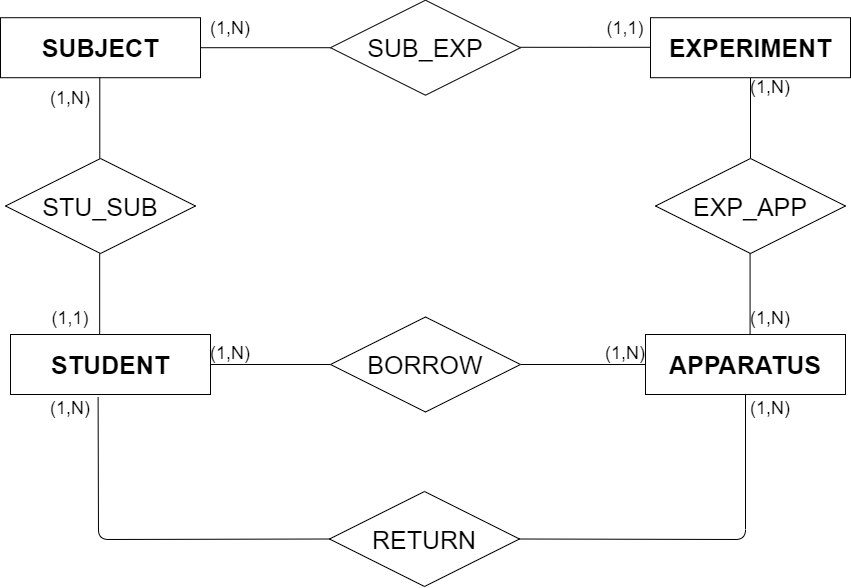

The diagram above was exported from draw.io. Its source (the exported page's mxGraphModel, read from the mxfile embedded in the PNG):
<mxGraphModel dx="1185" dy="703" grid="1" gridSize="10" guides="1" tooltips="1" connect="1" arrows="1" fold="1" page="1" pageScale="1" pageWidth="1100" pageHeight="850" math="0" shadow="0">
  <root>
    <mxCell id="WIyWlLk6GJQsqaUBKTNV-0" />
    <mxCell id="WIyWlLk6GJQsqaUBKTNV-1" parent="WIyWlLk6GJQsqaUBKTNV-0" />
    <mxCell id="TUqfwhQwRq2ZpNPjT8R7-37" style="edgeStyle=orthogonalEdgeStyle;rounded=0;orthogonalLoop=1;jettySize=auto;html=1;exitX=1;exitY=0.5;exitDx=0;exitDy=0;entryX=0;entryY=0.5;entryDx=0;entryDy=0;startArrow=none;startFill=0;endArrow=none;endFill=0;" edge="1" parent="WIyWlLk6GJQsqaUBKTNV-1" source="TUqfwhQwRq2ZpNPjT8R7-0" target="TUqfwhQwRq2ZpNPjT8R7-7">
      <mxGeometry relative="1" as="geometry" />
    </mxCell>
    <mxCell id="TUqfwhQwRq2ZpNPjT8R7-0" value="&lt;font style=&quot;font-size: 25px&quot;&gt;SUBJECT&lt;/font&gt;" style="rounded=0;whiteSpace=wrap;html=1;fontStyle=1" vertex="1" parent="WIyWlLk6GJQsqaUBKTNV-1">
      <mxGeometry x="110" y="99.21000000000001" width="200" height="60" as="geometry" />
    </mxCell>
    <mxCell id="TUqfwhQwRq2ZpNPjT8R7-7" value="&lt;font style=&quot;font-size: 25px&quot;&gt;SUB_EXP&lt;/font&gt;" style="rhombus;whiteSpace=wrap;html=1;rotation=0;" vertex="1" parent="WIyWlLk6GJQsqaUBKTNV-1">
      <mxGeometry x="440" y="81.71000000000001" width="190" height="95" as="geometry" />
    </mxCell>
    <mxCell id="TUqfwhQwRq2ZpNPjT8R7-56" value="" style="endArrow=none;html=1;entryX=0.438;entryY=1.045;entryDx=0;entryDy=0;exitX=0;exitY=0.5;exitDx=0;exitDy=0;entryPerimeter=0;" edge="1" parent="WIyWlLk6GJQsqaUBKTNV-1" source="TUqfwhQwRq2ZpNPjT8R7-94" target="TUqfwhQwRq2ZpNPjT8R7-85">
      <mxGeometry width="50" height="50" relative="1" as="geometry">
        <mxPoint x="500" y="724.2149999999999" as="sourcePoint" />
        <mxPoint x="180" y="570" as="targetPoint" />
        <Array as="points">
          <mxPoint x="208" y="621" />
        </Array>
      </mxGeometry>
    </mxCell>
    <mxCell id="TUqfwhQwRq2ZpNPjT8R7-57" value="" style="endArrow=none;html=1;entryX=0.5;entryY=1;entryDx=0;entryDy=0;exitX=1;exitY=0.5;exitDx=0;exitDy=0;" edge="1" parent="WIyWlLk6GJQsqaUBKTNV-1" source="TUqfwhQwRq2ZpNPjT8R7-94" target="TUqfwhQwRq2ZpNPjT8R7-87">
      <mxGeometry width="50" height="50" relative="1" as="geometry">
        <mxPoint x="625.1600000000001" y="724.2149999999999" as="sourcePoint" />
        <mxPoint x="947" y="570" as="targetPoint" />
        <Array as="points">
          <mxPoint x="855" y="621" />
        </Array>
      </mxGeometry>
    </mxCell>
    <mxCell id="TUqfwhQwRq2ZpNPjT8R7-58" value="&lt;font style=&quot;font-size: 18px&quot;&gt;(1,N)&lt;/font&gt;" style="text;html=1;strokeColor=none;fillColor=none;align=center;verticalAlign=middle;whiteSpace=wrap;rounded=0;" vertex="1" parent="WIyWlLk6GJQsqaUBKTNV-1">
      <mxGeometry x="160" y="169.99999999999997" width="40" height="20" as="geometry" />
    </mxCell>
    <mxCell id="TUqfwhQwRq2ZpNPjT8R7-59" value="&lt;font style=&quot;font-size: 18px&quot;&gt;(1,1)&lt;/font&gt;" style="text;html=1;strokeColor=none;fillColor=none;align=center;verticalAlign=middle;whiteSpace=wrap;rounded=0;" vertex="1" parent="WIyWlLk6GJQsqaUBKTNV-1">
      <mxGeometry x="160" y="390" width="40" height="20" as="geometry" />
    </mxCell>
    <mxCell id="TUqfwhQwRq2ZpNPjT8R7-62" value="&lt;font style=&quot;font-size: 18px&quot;&gt;(1,N)&lt;/font&gt;" style="text;html=1;strokeColor=none;fillColor=none;align=center;verticalAlign=middle;whiteSpace=wrap;rounded=0;" vertex="1" parent="WIyWlLk6GJQsqaUBKTNV-1">
      <mxGeometry x="715" y="425" width="40" height="20" as="geometry" />
    </mxCell>
    <mxCell id="TUqfwhQwRq2ZpNPjT8R7-63" value="&lt;font style=&quot;font-size: 18px&quot;&gt;(1,N)&lt;/font&gt;" style="text;html=1;strokeColor=none;fillColor=none;align=center;verticalAlign=middle;whiteSpace=wrap;rounded=0;" vertex="1" parent="WIyWlLk6GJQsqaUBKTNV-1">
      <mxGeometry x="320" y="425" width="40" height="20" as="geometry" />
    </mxCell>
    <mxCell id="TUqfwhQwRq2ZpNPjT8R7-64" value="&lt;font style=&quot;font-size: 18px&quot;&gt;(1,N)&lt;/font&gt;" style="text;html=1;strokeColor=none;fillColor=none;align=center;verticalAlign=middle;whiteSpace=wrap;rounded=0;" vertex="1" parent="WIyWlLk6GJQsqaUBKTNV-1">
      <mxGeometry x="860" y="480" width="40" height="20" as="geometry" />
    </mxCell>
    <mxCell id="TUqfwhQwRq2ZpNPjT8R7-65" value="&lt;font style=&quot;font-size: 18px&quot;&gt;(1,N)&lt;/font&gt;" style="text;html=1;strokeColor=none;fillColor=none;align=center;verticalAlign=middle;whiteSpace=wrap;rounded=0;" vertex="1" parent="WIyWlLk6GJQsqaUBKTNV-1">
      <mxGeometry x="160" y="480" width="40" height="20" as="geometry" />
    </mxCell>
    <mxCell id="TUqfwhQwRq2ZpNPjT8R7-66" value="&lt;font style=&quot;font-size: 18px&quot;&gt;(1,N)&lt;/font&gt;" style="text;html=1;strokeColor=none;fillColor=none;align=center;verticalAlign=middle;whiteSpace=wrap;rounded=0;" vertex="1" parent="WIyWlLk6GJQsqaUBKTNV-1">
      <mxGeometry x="860" y="159.20999999999998" width="40" height="20" as="geometry" />
    </mxCell>
    <mxCell id="TUqfwhQwRq2ZpNPjT8R7-68" value="&lt;font style=&quot;font-size: 18px&quot;&gt;(1,N)&lt;/font&gt;" style="text;html=1;strokeColor=none;fillColor=none;align=center;verticalAlign=middle;whiteSpace=wrap;rounded=0;" vertex="1" parent="WIyWlLk6GJQsqaUBKTNV-1">
      <mxGeometry x="860" y="390" width="40" height="20" as="geometry" />
    </mxCell>
    <mxCell id="TUqfwhQwRq2ZpNPjT8R7-70" value="&lt;font style=&quot;font-size: 18px&quot;&gt;(1,1)&lt;/font&gt;" style="text;html=1;strokeColor=none;fillColor=none;align=center;verticalAlign=middle;whiteSpace=wrap;rounded=0;" vertex="1" parent="WIyWlLk6GJQsqaUBKTNV-1">
      <mxGeometry x="715" y="100" width="40" height="20" as="geometry" />
    </mxCell>
    <mxCell id="TUqfwhQwRq2ZpNPjT8R7-73" value="&lt;font style=&quot;font-size: 18px&quot;&gt;(1,N)&lt;/font&gt;" style="text;html=1;strokeColor=none;fillColor=none;align=center;verticalAlign=middle;whiteSpace=wrap;rounded=0;" vertex="1" parent="WIyWlLk6GJQsqaUBKTNV-1">
      <mxGeometry x="320" y="99.99999999999999" width="40" height="20" as="geometry" />
    </mxCell>
    <mxCell id="TUqfwhQwRq2ZpNPjT8R7-74" style="edgeStyle=orthogonalEdgeStyle;rounded=0;orthogonalLoop=1;jettySize=auto;html=1;exitX=1;exitY=0.5;exitDx=0;exitDy=0;entryX=0;entryY=0.5;entryDx=0;entryDy=0;startArrow=none;startFill=0;endArrow=none;endFill=0;" edge="1" parent="WIyWlLk6GJQsqaUBKTNV-1">
      <mxGeometry relative="1" as="geometry">
        <mxPoint x="630.0000000000001" y="128.79000000000002" as="sourcePoint" />
        <mxPoint x="760.0000000000001" y="128.7949999999999" as="targetPoint" />
        <Array as="points">
          <mxPoint x="700" y="129" />
          <mxPoint x="700" y="129" />
        </Array>
      </mxGeometry>
    </mxCell>
    <mxCell id="TUqfwhQwRq2ZpNPjT8R7-76" style="edgeStyle=orthogonalEdgeStyle;rounded=0;orthogonalLoop=1;jettySize=auto;html=1;exitX=0.5;exitY=1;exitDx=0;exitDy=0;startArrow=none;startFill=0;endArrow=none;endFill=0;" edge="1" parent="WIyWlLk6GJQsqaUBKTNV-1" source="TUqfwhQwRq2ZpNPjT8R7-75">
      <mxGeometry relative="1" as="geometry">
        <mxPoint x="860" y="240" as="targetPoint" />
      </mxGeometry>
    </mxCell>
    <mxCell id="TUqfwhQwRq2ZpNPjT8R7-75" value="&lt;span style=&quot;font-size: 25px&quot;&gt;EXPERIMENT&lt;/span&gt;" style="rounded=0;whiteSpace=wrap;html=1;fontStyle=1" vertex="1" parent="WIyWlLk6GJQsqaUBKTNV-1">
      <mxGeometry x="760" y="99.21000000000001" width="200" height="60" as="geometry" />
    </mxCell>
    <mxCell id="TUqfwhQwRq2ZpNPjT8R7-80" value="&lt;span style=&quot;font-size: 25px&quot;&gt;EXP_APP&lt;/span&gt;" style="rhombus;whiteSpace=wrap;html=1;rotation=0;" vertex="1" parent="WIyWlLk6GJQsqaUBKTNV-1">
      <mxGeometry x="765" y="240" width="190" height="95" as="geometry" />
    </mxCell>
    <mxCell id="TUqfwhQwRq2ZpNPjT8R7-81" style="edgeStyle=orthogonalEdgeStyle;rounded=0;orthogonalLoop=1;jettySize=auto;html=1;exitX=0.5;exitY=1;exitDx=0;exitDy=0;startArrow=none;startFill=0;endArrow=none;endFill=0;" edge="1" parent="WIyWlLk6GJQsqaUBKTNV-1">
      <mxGeometry relative="1" as="geometry">
        <mxPoint x="859.58" y="415.78999999999996" as="targetPoint" />
        <mxPoint x="859.58" y="335" as="sourcePoint" />
      </mxGeometry>
    </mxCell>
    <mxCell id="TUqfwhQwRq2ZpNPjT8R7-83" style="edgeStyle=orthogonalEdgeStyle;rounded=0;orthogonalLoop=1;jettySize=auto;html=1;exitX=0.5;exitY=1;exitDx=0;exitDy=0;startArrow=none;startFill=0;endArrow=none;endFill=0;" edge="1" parent="WIyWlLk6GJQsqaUBKTNV-1">
      <mxGeometry relative="1" as="geometry">
        <mxPoint x="209.28999999999996" y="240" as="targetPoint" />
        <mxPoint x="209.28999999999996" y="159.21000000000004" as="sourcePoint" />
      </mxGeometry>
    </mxCell>
    <mxCell id="TUqfwhQwRq2ZpNPjT8R7-84" value="&lt;span style=&quot;font-size: 25px&quot;&gt;STU_SUB&lt;/span&gt;" style="rhombus;whiteSpace=wrap;html=1;rotation=0;" vertex="1" parent="WIyWlLk6GJQsqaUBKTNV-1">
      <mxGeometry x="115" y="240" width="190" height="95" as="geometry" />
    </mxCell>
    <mxCell id="TUqfwhQwRq2ZpNPjT8R7-90" style="edgeStyle=orthogonalEdgeStyle;rounded=0;orthogonalLoop=1;jettySize=auto;html=1;exitX=1;exitY=0.5;exitDx=0;exitDy=0;entryX=0;entryY=0.5;entryDx=0;entryDy=0;startArrow=none;startFill=0;endArrow=none;endFill=0;" edge="1" parent="WIyWlLk6GJQsqaUBKTNV-1" source="TUqfwhQwRq2ZpNPjT8R7-85" target="TUqfwhQwRq2ZpNPjT8R7-89">
      <mxGeometry relative="1" as="geometry" />
    </mxCell>
    <mxCell id="TUqfwhQwRq2ZpNPjT8R7-85" value="&lt;font style=&quot;font-size: 25px&quot;&gt;STUDENT&lt;/font&gt;" style="rounded=0;whiteSpace=wrap;html=1;fontStyle=1" vertex="1" parent="WIyWlLk6GJQsqaUBKTNV-1">
      <mxGeometry x="120" y="416" width="200" height="60" as="geometry" />
    </mxCell>
    <mxCell id="TUqfwhQwRq2ZpNPjT8R7-86" style="edgeStyle=orthogonalEdgeStyle;rounded=0;orthogonalLoop=1;jettySize=auto;html=1;exitX=0.5;exitY=1;exitDx=0;exitDy=0;startArrow=none;startFill=0;endArrow=none;endFill=0;" edge="1" parent="WIyWlLk6GJQsqaUBKTNV-1">
      <mxGeometry relative="1" as="geometry">
        <mxPoint x="209.16999999999996" y="415.78999999999996" as="targetPoint" />
        <mxPoint x="209.16999999999996" y="335" as="sourcePoint" />
      </mxGeometry>
    </mxCell>
    <mxCell id="TUqfwhQwRq2ZpNPjT8R7-87" value="&lt;font style=&quot;font-size: 25px&quot;&gt;APPARATUS&lt;/font&gt;" style="rounded=0;whiteSpace=wrap;html=1;fontStyle=1" vertex="1" parent="WIyWlLk6GJQsqaUBKTNV-1">
      <mxGeometry x="755" y="416" width="200" height="60" as="geometry" />
    </mxCell>
    <mxCell id="TUqfwhQwRq2ZpNPjT8R7-91" style="edgeStyle=orthogonalEdgeStyle;rounded=0;orthogonalLoop=1;jettySize=auto;html=1;exitX=1;exitY=0.5;exitDx=0;exitDy=0;startArrow=none;startFill=0;endArrow=none;endFill=0;" edge="1" parent="WIyWlLk6GJQsqaUBKTNV-1" source="TUqfwhQwRq2ZpNPjT8R7-89" target="TUqfwhQwRq2ZpNPjT8R7-87">
      <mxGeometry relative="1" as="geometry" />
    </mxCell>
    <mxCell id="TUqfwhQwRq2ZpNPjT8R7-89" value="&lt;font style=&quot;font-size: 25px&quot;&gt;BORROW&lt;/font&gt;" style="rhombus;whiteSpace=wrap;html=1;rotation=0;" vertex="1" parent="WIyWlLk6GJQsqaUBKTNV-1">
      <mxGeometry x="440" y="398.5" width="190" height="95" as="geometry" />
    </mxCell>
    <mxCell id="TUqfwhQwRq2ZpNPjT8R7-94" value="&lt;font style=&quot;font-size: 25px&quot;&gt;RETURN&lt;/font&gt;" style="rhombus;whiteSpace=wrap;html=1;rotation=0;" vertex="1" parent="WIyWlLk6GJQsqaUBKTNV-1">
      <mxGeometry x="439" y="573" width="190" height="95" as="geometry" />
    </mxCell>
  </root>
</mxGraphModel>